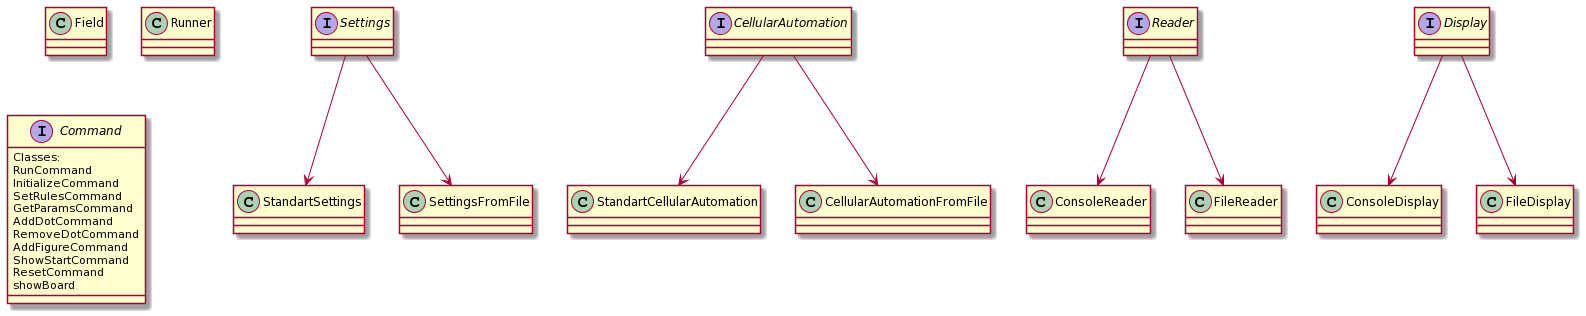

The diagram above was rendered by PlantUML. Its source (embedded in the PNG):
@startuml
interface Settings
Settings --> StandartSettings
Settings --> SettingsFromFile

class Field

interface CellularAutomation
CellularAutomation --> StandartCellularAutomation
CellularAutomation --> CellularAutomationFromFile

interface Reader
Reader --> ConsoleReader
Reader --> FileReader

interface Display
Display --> ConsoleDisplay
Display --> FileDisplay

class Runner

interface Command {

Classes:
RunCommand 
InitializeCommand 
SetRulesCommand
GetParamsCommand 
AddDotCommand 
RemoveDotCommand
AddFigureCommand
ShowStartCommand
ResetCommand 
showBoard
}
@enduml